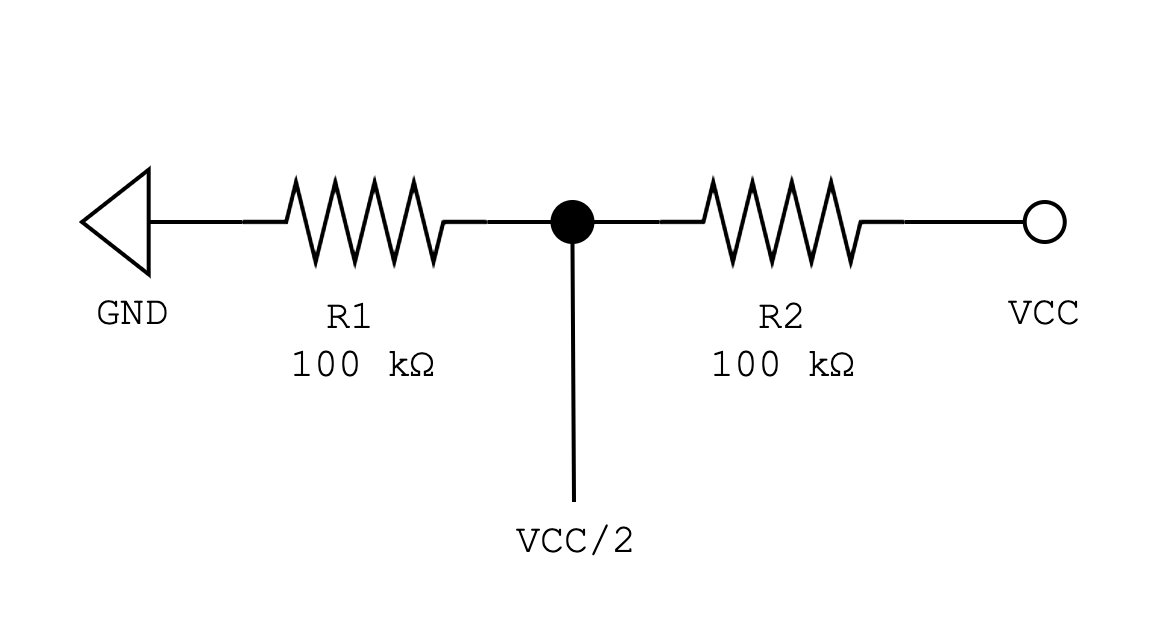

The diagram above was exported from draw.io. Its source (the exported page's mxGraphModel, read from the mxfile embedded in the PNG):
<mxGraphModel dx="632" dy="570" grid="1" gridSize="10" guides="1" tooltips="1" connect="1" arrows="1" fold="1" page="1" pageScale="1" pageWidth="1100" pageHeight="850" background="none" math="0" shadow="0">
  <root>
    <mxCell id="0" />
    <mxCell id="1" parent="0" />
    <mxCell id="gurGJHZ0J_xpooZT_IfF-1" value="" style="pointerEvents=1;verticalLabelPosition=bottom;shadow=0;dashed=0;align=center;html=1;verticalAlign=top;shape=mxgraph.electrical.resistors.resistor_2;rotation=-180;" parent="1" vertex="1">
      <mxGeometry x="320" y="300" width="61.38" height="20" as="geometry" />
    </mxCell>
    <mxCell id="gurGJHZ0J_xpooZT_IfF-4" value="" style="endArrow=none;html=1;rounded=0;entryX=1;entryY=0.5;entryDx=0;entryDy=0;entryPerimeter=0;" parent="1" target="gurGJHZ0J_xpooZT_IfF-1" edge="1">
      <mxGeometry width="50" height="50" relative="1" as="geometry">
        <mxPoint x="290" y="310" as="sourcePoint" />
        <mxPoint x="613.69" y="375" as="targetPoint" />
      </mxGeometry>
    </mxCell>
    <mxCell id="gurGJHZ0J_xpooZT_IfF-5" value="" style="endArrow=none;html=1;rounded=0;exitX=1;exitY=0.5;exitDx=0;exitDy=0;startArrow=none;entryX=1;entryY=0.5;entryDx=0;entryDy=0;entryPerimeter=0;" parent="1" source="gurGJHZ0J_xpooZT_IfF-11" edge="1" target="gurGJHZ0J_xpooZT_IfF-6">
      <mxGeometry width="50" height="50" relative="1" as="geometry">
        <mxPoint x="413.69" y="425" as="sourcePoint" />
        <mxPoint x="410.69" y="365" as="targetPoint" />
      </mxGeometry>
    </mxCell>
    <mxCell id="gurGJHZ0J_xpooZT_IfF-6" value="" style="pointerEvents=1;verticalLabelPosition=bottom;shadow=0;dashed=0;align=center;html=1;verticalAlign=top;shape=mxgraph.electrical.resistors.resistor_2;rotation=-180;" parent="1" vertex="1">
      <mxGeometry x="424.31" y="300" width="61.38" height="20" as="geometry" />
    </mxCell>
    <mxCell id="gurGJHZ0J_xpooZT_IfF-7" value="" style="endArrow=none;html=1;rounded=0;exitX=0;exitY=0.5;exitDx=0;exitDy=0;exitPerimeter=0;entryX=0;entryY=0.5;entryDx=0;entryDy=0;" parent="1" source="gurGJHZ0J_xpooZT_IfF-6" target="gurGJHZ0J_xpooZT_IfF-8" edge="1">
      <mxGeometry width="50" height="50" relative="1" as="geometry">
        <mxPoint x="563.69" y="425" as="sourcePoint" />
        <mxPoint x="410.69" y="265" as="targetPoint" />
      </mxGeometry>
    </mxCell>
    <mxCell id="gurGJHZ0J_xpooZT_IfF-8" value="" style="ellipse;whiteSpace=wrap;html=1;aspect=fixed;" parent="1" vertex="1">
      <mxGeometry x="515.69" y="305" width="10" height="10" as="geometry" />
    </mxCell>
    <mxCell id="gurGJHZ0J_xpooZT_IfF-11" value="" style="ellipse;whiteSpace=wrap;html=1;aspect=fixed;fillColor=#000000;" parent="1" vertex="1">
      <mxGeometry x="397.62" y="305" width="10" height="10" as="geometry" />
    </mxCell>
    <mxCell id="gurGJHZ0J_xpooZT_IfF-13" value="" style="endArrow=none;html=1;rounded=0;exitX=0;exitY=0.5;exitDx=0;exitDy=0;exitPerimeter=0;" parent="1" source="gurGJHZ0J_xpooZT_IfF-1" target="gurGJHZ0J_xpooZT_IfF-11" edge="1">
      <mxGeometry width="50" height="50" relative="1" as="geometry">
        <mxPoint x="410.69" y="414.31000000000006" as="sourcePoint" />
        <mxPoint x="410.69" y="365" as="targetPoint" />
      </mxGeometry>
    </mxCell>
    <mxCell id="gurGJHZ0J_xpooZT_IfF-15" value="" style="endArrow=none;html=1;rounded=0;exitX=0.5;exitY=1;exitDx=0;exitDy=0;" parent="1" source="gurGJHZ0J_xpooZT_IfF-11" edge="1">
      <mxGeometry width="50" height="50" relative="1" as="geometry">
        <mxPoint x="493.69" y="415" as="sourcePoint" />
        <mxPoint x="403" y="380" as="targetPoint" />
      </mxGeometry>
    </mxCell>
    <mxCell id="gurGJHZ0J_xpooZT_IfF-16" value="VCC/2" style="text;html=1;strokeColor=none;fillColor=none;align=center;verticalAlign=middle;whiteSpace=wrap;rounded=0;fontSize=10;fontFamily=Courier New;" parent="1" vertex="1">
      <mxGeometry x="384.31" y="380" width="40" height="20" as="geometry" />
    </mxCell>
    <mxCell id="gurGJHZ0J_xpooZT_IfF-17" value="GND" style="text;html=1;strokeColor=none;fillColor=none;align=center;verticalAlign=middle;whiteSpace=wrap;rounded=0;fontSize=10;fontFamily=Courier New;" parent="1" vertex="1">
      <mxGeometry x="272.5" y="323.08000000000004" width="40" height="20" as="geometry" />
    </mxCell>
    <mxCell id="gurGJHZ0J_xpooZT_IfF-18" value="VCC" style="text;html=1;strokeColor=none;fillColor=none;align=center;verticalAlign=middle;whiteSpace=wrap;rounded=0;fontSize=10;fontFamily=Courier New;" parent="1" vertex="1">
      <mxGeometry x="500.69" y="323.08000000000004" width="40" height="20" as="geometry" />
    </mxCell>
    <mxCell id="gurGJHZ0J_xpooZT_IfF-20" value="R1 &lt;br style=&quot;font-size: 10px;&quot;&gt;100 kΩ" style="text;html=1;strokeColor=none;fillColor=none;align=center;verticalAlign=middle;whiteSpace=wrap;rounded=0;fontSize=10;fontFamily=Courier New;" parent="1" vertex="1">
      <mxGeometry x="325.44" y="330" width="50.5" height="20" as="geometry" />
    </mxCell>
    <mxCell id="gurGJHZ0J_xpooZT_IfF-22" value="R2&lt;br style=&quot;font-size: 10px;&quot;&gt;100 kΩ" style="text;html=1;strokeColor=none;fillColor=none;align=center;verticalAlign=middle;whiteSpace=wrap;rounded=0;fontSize=10;fontFamily=Courier New;" parent="1" vertex="1">
      <mxGeometry x="429.75000000000006" y="330" width="50.5" height="20" as="geometry" />
    </mxCell>
    <mxCell id="JY7Rz_3v0ioUJO_F-k0u-5" value="" style="pointerEvents=1;verticalLabelPosition=bottom;shadow=0;dashed=0;align=center;html=1;verticalAlign=top;shape=mxgraph.electrical.signal_sources.signal_ground;strokeWidth=1;rotation=0;direction=south;" parent="1" vertex="1">
      <mxGeometry x="280.005" y="296.925" width="25" height="26.15" as="geometry" />
    </mxCell>
    <mxCell id="xNUO6DmxEgaiMShq4OwC-3" value="" style="rounded=0;whiteSpace=wrap;html=1;fillColor=none;strokeColor=none;" vertex="1" parent="1">
      <mxGeometry x="260" y="255" width="290" height="155" as="geometry" />
    </mxCell>
  </root>
</mxGraphModel>